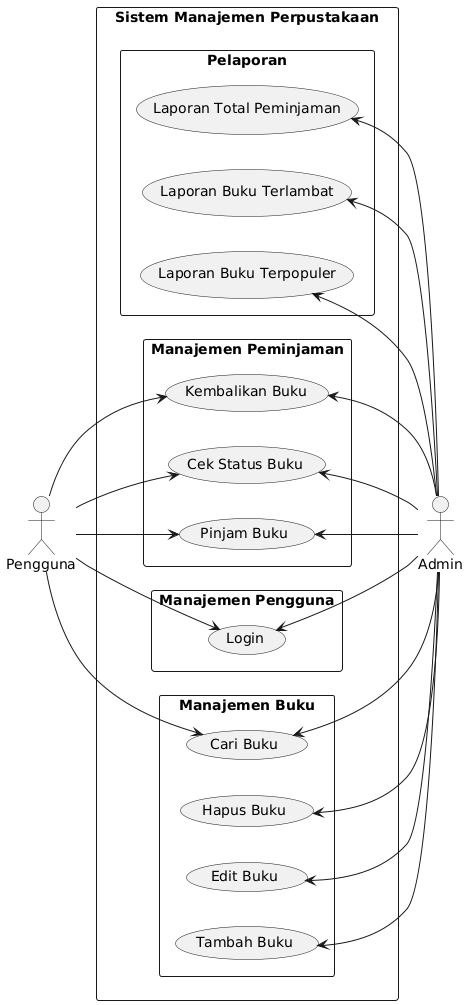

The diagram above was rendered by PlantUML. Its source (embedded in the PNG):
@startuml
left to right direction
actor "Pengguna" as user
actor "Admin" as admin

rectangle "Sistem Manajemen Perpustakaan" {
    rectangle "Manajemen Buku" {
        usecase "Tambah Buku" as UC1
        usecase "Edit Buku" as UC2
        usecase "Hapus Buku" as UC3
        usecase "Cari Buku" as UC4
    }
    
    rectangle "Manajemen Pengguna" {
        usecase "Login" as UC5
    }
    
    rectangle "Manajemen Peminjaman" {
        usecase "Pinjam Buku" as UC6
        usecase "Cek Status Buku" as UC7
        usecase "Kembalikan Buku" as UC8
    }
    
    rectangle "Pelaporan" {
        usecase "Laporan Buku Terpopuler" as UC9
        usecase "Laporan Buku Terlambat" as UC10
        usecase "Laporan Total Peminjaman" as UC11
    }
}

user --> UC4
user --> UC5
user --> UC6
user --> UC7
user --> UC8

UC1 <-- admin
UC2 <-- admin
UC3 <-- admin
UC4 <-- admin
UC5 <-- admin
UC6 <-- admin
UC7 <-- admin
UC8 <-- admin
UC9 <-- admin
UC10 <-- admin
UC11 <-- admin
@enduml